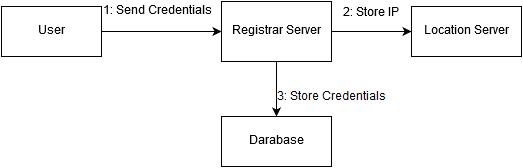

The diagram above was exported from draw.io. Its source (the exported page's mxGraphModel, read from the mxfile embedded in the PNG):
<mxGraphModel dx="880" dy="484" grid="1" gridSize="10" guides="1" tooltips="1" connect="1" arrows="1" fold="1" page="1" pageScale="1" pageWidth="826" pageHeight="1169" background="#ffffff" math="0">
  <root>
    <mxCell id="0" />
    <mxCell id="1" parent="0" />
    <mxCell id="11" style="edgeStyle=orthogonalEdgeStyle;rounded=0;html=1;exitX=1;exitY=0.5;entryX=0;entryY=0.5;jettySize=auto;orthogonalLoop=1;" edge="1" parent="1" source="2" target="3">
      <mxGeometry relative="1" as="geometry" />
    </mxCell>
    <mxCell id="2" value="User&lt;br&gt;" style="html=1;" vertex="1" parent="1">
      <mxGeometry x="100" y="120" width="100" height="50" as="geometry" />
    </mxCell>
    <mxCell id="17" style="edgeStyle=orthogonalEdgeStyle;rounded=0;html=1;jettySize=auto;orthogonalLoop=1;" edge="1" parent="1" source="3" target="13">
      <mxGeometry relative="1" as="geometry" />
    </mxCell>
    <mxCell id="20" style="edgeStyle=orthogonalEdgeStyle;rounded=0;html=1;entryX=0.5;entryY=0;jettySize=auto;orthogonalLoop=1;" edge="1" parent="1" source="3" target="15">
      <mxGeometry relative="1" as="geometry" />
    </mxCell>
    <mxCell id="21" value="3: Store Credentials&lt;br&gt;" style="text;html=1;resizable=0;points=[];;align=center;verticalAlign=middle;labelBackgroundColor=#ffffff;" vertex="1" connectable="0" parent="20">
      <mxGeometry x="0.1273" y="5" relative="1" as="geometry">
        <mxPoint x="50" y="4" as="offset" />
      </mxGeometry>
    </mxCell>
    <mxCell id="3" value="Registrar Server&lt;br&gt;" style="html=1;" vertex="1" parent="1">
      <mxGeometry x="320" y="115" width="110" height="60" as="geometry" />
    </mxCell>
    <mxCell id="12" value="1: Send Credentials&lt;br&gt;" style="text;html=1;resizable=0;points=[];autosize=1;align=left;verticalAlign=top;spacingTop=-4;" vertex="1" parent="1">
      <mxGeometry x="200" y="118" width="120" height="20" as="geometry" />
    </mxCell>
    <mxCell id="13" value="Location Server&lt;br&gt;" style="html=1;" vertex="1" parent="1">
      <mxGeometry x="510" y="120" width="110" height="50" as="geometry" />
    </mxCell>
    <mxCell id="15" value="Darabase" style="html=1;" vertex="1" parent="1">
      <mxGeometry x="320" y="230" width="110" height="50" as="geometry" />
    </mxCell>
    <mxCell id="18" value="2: Store IP&lt;br&gt;&lt;br&gt;" style="text;html=1;resizable=0;points=[];autosize=1;align=left;verticalAlign=top;spacingTop=-4;" vertex="1" parent="1">
      <mxGeometry x="440" y="120" width="70" height="30" as="geometry" />
    </mxCell>
  </root>
</mxGraphModel>